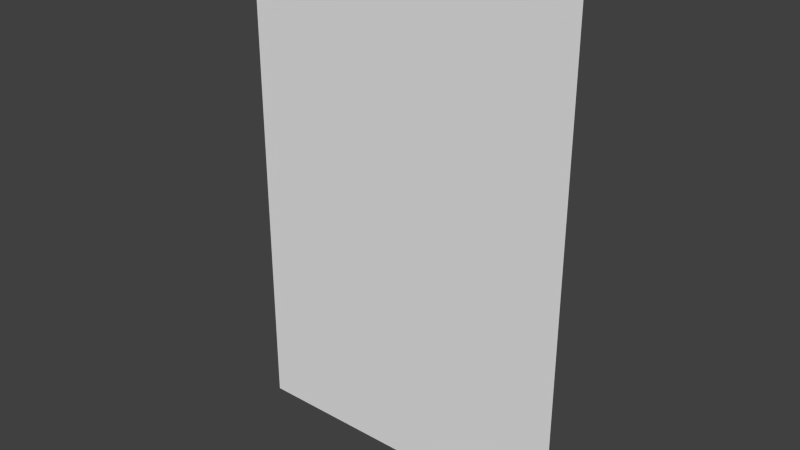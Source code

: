 # Source: Tile00_Floor3x.blend  (saved by Blender 2.76.0; exported with 4.5.12 LTS)
import bpy
from mathutils import Matrix  # noqa: F401  (used for matrix-valued properties, if any)

bpy.ops.wm.read_factory_settings(use_empty=True)
scene = bpy.context.scene
scene.name = 'Scene'

# ---- collections
col_collection_1 = bpy.data.collections.new('Collection 1'); scene.collection.children.link(col_collection_1)

# ---- world
world_world = bpy.data.worlds.new('World'); scene.world = world_world
world_world.color = (0.05088, 0.05088, 0.05088)
world_world.use_sun_shadow = False
world_world.sun_shadow_jitter_overblur = 0.0
world_world.cycles.sampling_method = 'MANUAL'
world_world.cycles.sample_map_resolution = 256

# ---- meshes
me_plane_017 = bpy.data.meshes.new('Plane.017')
me_plane_017.from_pydata([(1.0, 4.371e-08, 2.0), (1.0, 4.371e-08, -1.0), (-1.0, -4.371e-08, 2.0), (-1.0, -4.371e-08, -1.0)], [], [(0, 1, 3, 2)])
_uv = me_plane_017.uv_layers.new(name='UVMap')
_uv.uv.foreach_set('vector', [0.75, 0.625, 1.0, 0.625, 1.0, 1.0, 0.75, 1.0])
me_plane_017.use_remesh_preserve_volume = False
me_plane_017.use_remesh_preserve_attributes = False
me_plane_017.use_mirror_vertex_groups = False
me_plane_017.update()

# ---- objects
ob_plane_027 = bpy.data.objects.new('Plane.027', me_plane_017)

# ---- transforms, parenting, visibility, modifiers, constraints
ob_plane_027.location = (0.0, 0.0, 0.0)
ob_plane_027.lineart.crease_threshold = 0.0

# ---- collection membership
col_collection_1.objects.link(ob_plane_027)

# ---- scene / render settings (as saved in the file)
scene.frame_start = 1; scene.frame_end = 250; scene.frame_set(1)
scene.render.engine = 'BLENDER_EEVEE_NEXT'
scene.render.resolution_percentage = 50
scene.render.dither_intensity = 0.0
scene.cycles.use_denoising = False
scene.cycles.samples = 10
scene.cycles.sampling_pattern = 'TABULATED_SOBOL'
scene.cycles.light_sampling_threshold = 0.0
scene.cycles.use_adaptive_sampling = False
scene.cycles.use_light_tree = False
scene.cycles.blur_glossy = 0.0
scene.cycles.pixel_filter_type = 'GAUSSIAN'
scene.cycles.sample_clamp_indirect = 0.0
scene.view_settings.view_transform = 'Standard'
bpy.context.view_layer.update()

# ---- added for rendering (the .blend has no active camera and no usable light): camera, sun
cam_auto = bpy.data.cameras.new('AutoCamera')
cam_auto.lens = 50.0
cam_auto.sensor_width = 36.0
cam_auto.clip_end = 1000.0
ob_auto_camera = bpy.data.objects.new('AutoCamera', cam_auto)
scene.collection.objects.link(ob_auto_camera)
ob_auto_camera.location = (3.33594, -4.00313, 3.16876)
ob_auto_camera.rotation_euler = (1.09748, -7.21219e-08, 0.694738)
scene.camera = ob_auto_camera
light_auto_sun = bpy.data.lights.new('AutoSun', 'SUN')
light_auto_sun.energy = 3.0
light_auto_sun.angle = 0.0523599
ob_auto_sun = bpy.data.objects.new('AutoSun', light_auto_sun)
scene.collection.objects.link(ob_auto_sun)
ob_auto_sun.rotation_euler = (0.872665, 0.174533, 0.523599)
bpy.context.view_layer.update()
